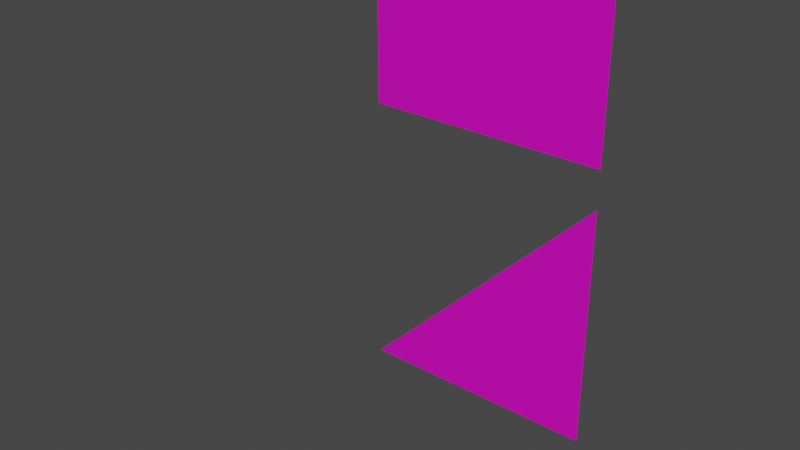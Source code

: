 # Source: untitled.blend  (saved by Blender 3.4.6; exported with 4.5.12 LTS)
import bpy
from mathutils import Matrix  # noqa: F401  (used for matrix-valued properties, if any)

bpy.ops.wm.read_factory_settings(use_empty=True)
scene = bpy.context.scene
scene.name = 'Scene'

# ---- collections
col_collection = bpy.data.collections.new('Collection'); scene.collection.children.link(col_collection)

# ---- materials (node trees are filled in below, after node groups)
mat_material_001 = bpy.data.materials.new('Material.001')
mat_material_001.use_transparent_shadow = False

# ---- material node trees
mat_material_001.use_nodes = True; mat_material_001.node_tree.nodes.clear()
_N = mat_material_001.node_tree.nodes; _L = mat_material_001.node_tree.links
n0 = _N.new('ShaderNodeBsdfPrincipled'); n0.name = 'Principled BSDF'; n0.location = (10, 300)
n0.distribution = 'GGX'
n0.subsurface_method = 'RANDOM_WALK_SKIN'
n0.inputs[0].default_value = (0.8, 0.0, 0.5925, 1.0)
n0.inputs[3].default_value = 1.45
n0.inputs[27].default_value = (0.0, 0.0, 0.0, 1.0)
n0.inputs[28].default_value = 1.0
n1 = _N.new('ShaderNodeOutputMaterial'); n1.name = 'Material Output'; n1.location = (300, 300)
_L.new(n0.outputs[0], n1.inputs[0])
n1.is_active_output = True

# ---- world
world_world = bpy.data.worlds.new('World'); scene.world = world_world
world_world.use_nodes = True; world_world.node_tree.nodes.clear()
_N = world_world.node_tree.nodes; _L = world_world.node_tree.links
n0 = _N.new('ShaderNodeOutputWorld'); n0.name = 'World Output'; n0.location = (300, 300)
n1 = _N.new('ShaderNodeBackground'); n1.name = 'Background'; n1.location = (10, 300)
n1.inputs[0].default_value = (0.05088, 0.05088, 0.05088, 1.0)
_L.new(n1.outputs[0], n0.inputs[0])
n0.is_active_output = True
world_world.color = (0.05088, 0.05088, 0.05088)
world_world.use_sun_shadow = False
world_world.sun_shadow_jitter_overblur = 0.0

# ---- meshes
me_plane = bpy.data.meshes.new('Plane')
me_plane.from_pydata([(1.0, -5.96e-08, 2.0), (-1.0, 5.96e-08, 0.0), (1.0, 5.96e-08, 0.0), (1.0, 0.0, 1.0), (0.0, 0.0, 1.0), (-1.0, 4.371e-08, 4.308), (1.0, 4.371e-08, 4.308), (-1.0, -4.371e-08, 2.308), (1.0, -4.371e-08, 2.308)], [], [(1, 4, 3, 2), (3, 4, 0), (5, 6, 8, 7)])
_uv = me_plane.uv_layers.new(name='UVMap')
_uv.uv.foreach_set('vector', [0.0, 1.0, 0.5, 0.5, 1.0, 0.5, 1.0, 1.0, 1.0, 0.5, 0.5, 0.5, 1.0, 0.0, 0.0, 0.0, 1.0, 0.0, 1.0, 1.0, 0.0, 1.0])
me_plane.materials.append(mat_material_001)
me_plane.update()
arm_armature_001 = bpy.data.armatures.new('Armature.001')  # bones are not reproduced

# ---- objects
ob_plane = bpy.data.objects.new('Plane', me_plane)
ob_armature = bpy.data.objects.new('Armature', arm_armature_001)

# ---- transforms, parenting, visibility, modifiers, constraints
ob_plane.parent = ob_armature
ob_plane.location = (0.0, 0.0, 0.0)
_vg = ob_plane.vertex_groups.new(name='Bone')
for _i, _w in zip([0, 1, 2, 3, 4], [0.0, 1.0, 1.0, 1.0, 1.0]): _vg.add([_i], _w, 'REPLACE')
_vg = ob_plane.vertex_groups.new(name='Bone.001')
for _i, _w in zip([0, 1, 2, 3, 4, 5, 6, 7, 8], [1.0, 0.0, 0.0, 1.0, 1.0, 1.0, 1.0, 1.0, 1.0]): _vg.add([_i], _w, 'REPLACE')
_m = ob_plane.modifiers.new('Armature', 'ARMATURE')
_m.object = ob_armature
ob_armature.location = (0.0, 0.0, 0.0)

# ---- collection membership
col_collection.objects.link(ob_plane)
col_collection.objects.link(ob_armature)

# ---- scene / render settings (as saved in the file)
scene.frame_start = 1; scene.frame_end = 250; scene.frame_set(0)
scene.render.engine = 'BLENDER_EEVEE_NEXT'
scene.cycles.sampling_pattern = 'TABULATED_SOBOL'
scene.cycles.use_light_tree = False
scene.view_settings.view_transform = 'Filmic'
bpy.context.view_layer.update()

# ---- added for rendering (the .blend has no active camera and no usable light): camera, sun
cam_auto = bpy.data.cameras.new('AutoCamera')
cam_auto.lens = 50.0
cam_auto.sensor_width = 36.0
cam_auto.clip_end = 1000.0
ob_auto_camera = bpy.data.objects.new('AutoCamera', cam_auto)
scene.collection.objects.link(ob_auto_camera)
ob_auto_camera.location = (4.37699, -6.19061, 5.42896)
ob_auto_camera.rotation_euler = (1.09748, -7.21219e-08, 0.694738)
scene.camera = ob_auto_camera
light_auto_sun = bpy.data.lights.new('AutoSun', 'SUN')
light_auto_sun.energy = 3.0
light_auto_sun.angle = 0.0523599
ob_auto_sun = bpy.data.objects.new('AutoSun', light_auto_sun)
scene.collection.objects.link(ob_auto_sun)
ob_auto_sun.rotation_euler = (0.872665, 0.174533, 0.523599)
bpy.context.view_layer.update()
